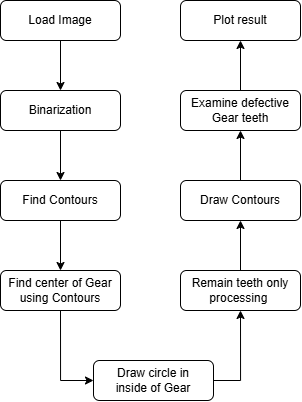

The diagram above was exported from draw.io. Its source (the exported page's mxGraphModel, read from the mxfile embedded in the PNG):
<mxGraphModel dx="429" dy="892" grid="1" gridSize="10" guides="1" tooltips="1" connect="1" arrows="1" fold="1" page="1" pageScale="1" pageWidth="827" pageHeight="1169" math="0" shadow="0">
  <root>
    <mxCell id="WIyWlLk6GJQsqaUBKTNV-0" />
    <mxCell id="WIyWlLk6GJQsqaUBKTNV-1" parent="WIyWlLk6GJQsqaUBKTNV-0" />
    <mxCell id="H2oQ4Y9pjoDDQI-EesPL-20" value="" style="edgeStyle=orthogonalEdgeStyle;rounded=0;orthogonalLoop=1;jettySize=auto;html=1;fontFamily=Helvetica;fontSize=12;fontColor=default;" edge="1" parent="WIyWlLk6GJQsqaUBKTNV-1" source="WIyWlLk6GJQsqaUBKTNV-3" target="H2oQ4Y9pjoDDQI-EesPL-0">
      <mxGeometry relative="1" as="geometry" />
    </mxCell>
    <mxCell id="WIyWlLk6GJQsqaUBKTNV-3" value="Load Image" style="rounded=1;whiteSpace=wrap;html=1;fontSize=12;glass=0;strokeWidth=1;shadow=0;" parent="WIyWlLk6GJQsqaUBKTNV-1" vertex="1">
      <mxGeometry x="160" y="80" width="120" height="40" as="geometry" />
    </mxCell>
    <mxCell id="H2oQ4Y9pjoDDQI-EesPL-18" style="edgeStyle=orthogonalEdgeStyle;rounded=0;orthogonalLoop=1;jettySize=auto;html=1;exitX=0.5;exitY=1;exitDx=0;exitDy=0;entryX=0;entryY=0.5;entryDx=0;entryDy=0;fontFamily=Helvetica;fontSize=12;fontColor=default;" edge="1" parent="WIyWlLk6GJQsqaUBKTNV-1" source="WIyWlLk6GJQsqaUBKTNV-11" target="H2oQ4Y9pjoDDQI-EesPL-3">
      <mxGeometry relative="1" as="geometry" />
    </mxCell>
    <mxCell id="WIyWlLk6GJQsqaUBKTNV-11" value="Find center of Gear using Contours" style="rounded=1;whiteSpace=wrap;html=1;fontSize=12;glass=0;strokeWidth=1;shadow=0;" parent="WIyWlLk6GJQsqaUBKTNV-1" vertex="1">
      <mxGeometry x="160" y="350" width="120" height="40" as="geometry" />
    </mxCell>
    <mxCell id="H2oQ4Y9pjoDDQI-EesPL-2" style="edgeStyle=orthogonalEdgeStyle;rounded=0;orthogonalLoop=1;jettySize=auto;html=1;exitX=0.5;exitY=1;exitDx=0;exitDy=0;entryX=0.5;entryY=0;entryDx=0;entryDy=0;fontFamily=Helvetica;fontSize=12;fontColor=default;" edge="1" parent="WIyWlLk6GJQsqaUBKTNV-1" source="WIyWlLk6GJQsqaUBKTNV-12" target="WIyWlLk6GJQsqaUBKTNV-11">
      <mxGeometry relative="1" as="geometry" />
    </mxCell>
    <mxCell id="WIyWlLk6GJQsqaUBKTNV-12" value="Find Contours" style="rounded=1;whiteSpace=wrap;html=1;fontSize=12;glass=0;strokeWidth=1;shadow=0;" parent="WIyWlLk6GJQsqaUBKTNV-1" vertex="1">
      <mxGeometry x="160" y="260" width="120" height="40" as="geometry" />
    </mxCell>
    <mxCell id="H2oQ4Y9pjoDDQI-EesPL-1" style="edgeStyle=orthogonalEdgeStyle;rounded=0;orthogonalLoop=1;jettySize=auto;html=1;entryX=0.5;entryY=0;entryDx=0;entryDy=0;fontFamily=Helvetica;fontSize=12;fontColor=default;" edge="1" parent="WIyWlLk6GJQsqaUBKTNV-1" source="H2oQ4Y9pjoDDQI-EesPL-0" target="WIyWlLk6GJQsqaUBKTNV-12">
      <mxGeometry relative="1" as="geometry" />
    </mxCell>
    <mxCell id="H2oQ4Y9pjoDDQI-EesPL-0" value="Binarization" style="rounded=1;whiteSpace=wrap;html=1;" vertex="1" parent="WIyWlLk6GJQsqaUBKTNV-1">
      <mxGeometry x="160" y="170" width="120" height="40" as="geometry" />
    </mxCell>
    <mxCell id="H2oQ4Y9pjoDDQI-EesPL-19" style="edgeStyle=orthogonalEdgeStyle;rounded=0;orthogonalLoop=1;jettySize=auto;html=1;exitX=1;exitY=0.5;exitDx=0;exitDy=0;entryX=0.5;entryY=1;entryDx=0;entryDy=0;fontFamily=Helvetica;fontSize=12;fontColor=default;" edge="1" parent="WIyWlLk6GJQsqaUBKTNV-1" source="H2oQ4Y9pjoDDQI-EesPL-3" target="H2oQ4Y9pjoDDQI-EesPL-5">
      <mxGeometry relative="1" as="geometry" />
    </mxCell>
    <mxCell id="H2oQ4Y9pjoDDQI-EesPL-3" value="Draw circle in&lt;div&gt;inside of Gear&lt;/div&gt;" style="rounded=1;whiteSpace=wrap;html=1;fontSize=12;glass=0;strokeWidth=1;shadow=0;" vertex="1" parent="WIyWlLk6GJQsqaUBKTNV-1">
      <mxGeometry x="253" y="440" width="120" height="40" as="geometry" />
    </mxCell>
    <mxCell id="H2oQ4Y9pjoDDQI-EesPL-14" value="" style="edgeStyle=orthogonalEdgeStyle;rounded=0;orthogonalLoop=1;jettySize=auto;html=1;fontFamily=Helvetica;fontSize=12;fontColor=default;" edge="1" parent="WIyWlLk6GJQsqaUBKTNV-1" source="H2oQ4Y9pjoDDQI-EesPL-5" target="H2oQ4Y9pjoDDQI-EesPL-6">
      <mxGeometry relative="1" as="geometry" />
    </mxCell>
    <mxCell id="H2oQ4Y9pjoDDQI-EesPL-5" value="Remain teeth only processing&amp;nbsp;" style="rounded=1;whiteSpace=wrap;html=1;fontSize=12;glass=0;strokeWidth=1;shadow=0;" vertex="1" parent="WIyWlLk6GJQsqaUBKTNV-1">
      <mxGeometry x="340" y="350" width="120" height="40" as="geometry" />
    </mxCell>
    <mxCell id="H2oQ4Y9pjoDDQI-EesPL-15" value="" style="edgeStyle=orthogonalEdgeStyle;rounded=0;orthogonalLoop=1;jettySize=auto;html=1;fontFamily=Helvetica;fontSize=12;fontColor=default;" edge="1" parent="WIyWlLk6GJQsqaUBKTNV-1" source="H2oQ4Y9pjoDDQI-EesPL-6" target="H2oQ4Y9pjoDDQI-EesPL-7">
      <mxGeometry relative="1" as="geometry" />
    </mxCell>
    <mxCell id="H2oQ4Y9pjoDDQI-EesPL-6" value="Draw Contours" style="rounded=1;whiteSpace=wrap;html=1;fontSize=12;glass=0;strokeWidth=1;shadow=0;" vertex="1" parent="WIyWlLk6GJQsqaUBKTNV-1">
      <mxGeometry x="340" y="260" width="120" height="40" as="geometry" />
    </mxCell>
    <mxCell id="H2oQ4Y9pjoDDQI-EesPL-16" value="" style="edgeStyle=orthogonalEdgeStyle;rounded=0;orthogonalLoop=1;jettySize=auto;html=1;fontFamily=Helvetica;fontSize=12;fontColor=default;" edge="1" parent="WIyWlLk6GJQsqaUBKTNV-1" source="H2oQ4Y9pjoDDQI-EesPL-7" target="H2oQ4Y9pjoDDQI-EesPL-8">
      <mxGeometry relative="1" as="geometry" />
    </mxCell>
    <mxCell id="H2oQ4Y9pjoDDQI-EesPL-7" value="Examine defective Gear teeth" style="rounded=1;whiteSpace=wrap;html=1;fontSize=12;glass=0;strokeWidth=1;shadow=0;" vertex="1" parent="WIyWlLk6GJQsqaUBKTNV-1">
      <mxGeometry x="340" y="170" width="120" height="40" as="geometry" />
    </mxCell>
    <mxCell id="H2oQ4Y9pjoDDQI-EesPL-8" value="Plot result" style="rounded=1;whiteSpace=wrap;html=1;fontSize=12;glass=0;strokeWidth=1;shadow=0;" vertex="1" parent="WIyWlLk6GJQsqaUBKTNV-1">
      <mxGeometry x="340" y="80" width="120" height="40" as="geometry" />
    </mxCell>
  </root>
</mxGraphModel>